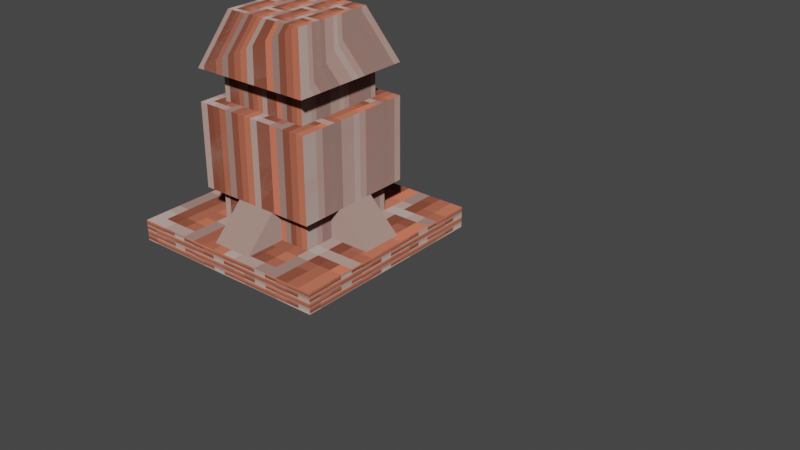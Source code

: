 # Source: SpokedMachine.blend  (saved by Blender 2.93.20; exported with 4.5.12 LTS)
import bpy
from mathutils import Matrix  # noqa: F401  (used for matrix-valued properties, if any)

bpy.ops.wm.read_factory_settings(use_empty=True)
scene = bpy.context.scene
scene.name = 'Scene'

# ---- collections
col_collection = bpy.data.collections.new('Collection'); scene.collection.children.link(col_collection)

# ---- images (referenced by path relative to the original .blend; pixels are not part of the script)
import os
ASSET_DIR = os.environ.get("B2B_ASSET_DIR", "")  # directory of the original .blend (textures are referenced by path, not embedded)
HERE = os.path.dirname(os.path.abspath(__file__))  # packed textures are extracted next to this script under _unpacked/

def load_image(name, relpath, width, height, colorspace="sRGB"):
    """Load a texture the original file referenced (path relative to the .blend, or extracted next to this script)."""
    p = next((c for c in (os.path.join(HERE, relpath), os.path.join(ASSET_DIR, relpath)) if relpath and os.path.exists(c)), "")
    if p:
        img = bpy.data.images.load(p, check_existing=True)
        img.name = name
    else:  # same state as the original file: an image datablock whose file is absent (Cycles renders it pink)
        img = bpy.data.images.new(name, width, height)
        img.source = "FILE"
        img.filepath = "//" + (relpath or name)
    img.colorspace_settings.name = colorspace
    return img
img_bricks_png = load_image('bricks.png', '_unpacked/bricks.b2c08026.png', 16, 16, 'sRGB')

# ---- materials (node trees are filled in below, after node groups)
mat_mat_example_block = bpy.data.materials.new('MAT_EXAMPLE_BLOCK')
mat_mat_example_block.use_transparent_shadow = False

# ---- material node trees
mat_mat_example_block.use_nodes = True; mat_mat_example_block.node_tree.nodes.clear()
_N = mat_mat_example_block.node_tree.nodes; _L = mat_mat_example_block.node_tree.links
n0 = _N.new('ShaderNodeOutputMaterial'); n0.name = 'Material Output'; n0.location = (300, 300)
n1 = _N.new('ShaderNodeBsdfDiffuse'); n1.name = 'Diffuse BSDF'; n1.location = (10, 300)
n1.inputs[1].default_value = 1.0
n2 = _N.new('ShaderNodeTexImage'); n2.name = 'Image Texture'; n2.location = (-280, 280)
n2.image = img_bricks_png
n2.interpolation = 'Closest'
_L.new(n1.outputs[0], n0.inputs[0])
_L.new(n2.outputs[0], n1.inputs[0])
n0.is_active_output = True

# ---- world
world_world = bpy.data.worlds.new('World'); scene.world = world_world
world_world.use_nodes = True; world_world.node_tree.nodes.clear()
_N = world_world.node_tree.nodes; _L = world_world.node_tree.links
n0 = _N.new('ShaderNodeOutputWorld'); n0.name = 'World Output'; n0.location = (300, 300)
n1 = _N.new('ShaderNodeBackground'); n1.name = 'Background'; n1.location = (10, 300)
n1.inputs[0].default_value = (0.05088, 0.05088, 0.05088, 1.0)
_L.new(n1.outputs[0], n0.inputs[0])
n0.is_active_output = True
world_world.color = (0.05088, 0.05088, 0.05088)
world_world.use_sun_shadow = False
world_world.sun_shadow_jitter_overblur = 0.0

# ---- meshes
me_cube_002 = bpy.data.meshes.new('Cube.002')
me_cube_002.from_pydata([(-0.6, -0.6, 0.4), (-0.6, 0.6, 0.4), (0.6, 0.6, 0.4), (0.6, -0.6, 0.4), (-0.6, -0.6, 1.2), (-0.6, 0.6, 1.2), (0.6, 0.6, 1.2), (0.6, -0.6, 1.2), (-0.2, 0.6, 0.4), (0.2, 0.6, 0.4), (0.2, -0.6, 0.4), (-0.2, -0.6, 0.4), (-0.6, -0.2, 0.4), (-0.6, 0.2, 0.4), (0.6, 0.2, 0.4), (0.6, -0.2, 0.4), (0.5, -0.2, 0.4), (0.5, 0.2, 0.4), (0.2, -0.5, 0.4), (0.2, 0.5, 0.4), (-0.2, -0.5, 0.4), (-0.2, 0.5, 0.4), (-0.5, -0.2, 0.4), (-0.5, 0.2, 0.4), (-1.0, -1.0, -0.1), (-1.0, -1.0, 0.1), (-1.0, 1.0, -0.1), (-1.0, 1.0, 0.1), (1.0, -1.0, -0.1), (1.0, -1.0, 0.1), (1.0, 1.0, -0.1), (1.0, 1.0, 0.1), (0.9, 0.2, 0.1), (0.9, -0.2, 0.1), (0.5, 0.2, 0.1), (0.5, -0.2, 0.1), (0.2, 0.9, 0.1), (0.2, 0.5, 0.1), (0.2, -0.5, 0.1), (0.2, -0.9, 0.1), (-0.2, 0.9, 0.1), (-0.2, 0.5, 0.1), (-0.2, -0.5, 0.1), (-0.2, -0.9, 0.1), (-0.5, 0.2, 0.1), (-0.5, -0.2, 0.1), (-0.9, 0.2, 0.1), (-0.9, -0.2, 0.1), (-0.5, -0.5, 0.1), (-0.5, 0.5, 0.1), (0.5, -0.5, 0.1), (0.5, 0.5, 0.1), (-0.5, -0.5, 0.4), (-0.5, 0.5, 0.4), (0.5, 0.5, 0.4), (0.5, -0.5, 0.4), (-0.45, -0.45, 1.5), (-0.45, 0.45, 1.5), (0.45, 0.45, 1.5), (0.45, -0.45, 1.5), (-0.45, -0.45, 1.2), (-0.45, 0.45, 1.2), (0.45, 0.45, 1.2), (0.45, -0.45, 1.2), (-0.6, -0.6, 1.5), (-0.6, 0.6, 1.5), (0.6, 0.6, 1.5), (0.6, -0.6, 1.5), (-0.4, -0.4, 2.0), (-0.4, 0.4, 2.0), (0.4, 0.4, 2.0), (0.4, -0.4, 2.0)], [], [(9, 8, 1, 5, 6, 2), (27, 25, 29, 31), (13, 1, 8, 9, 2, 14, 15, 3, 10, 11, 0, 12), (25, 27, 26, 24), (2, 6, 7, 3, 15, 14), (31, 29, 28, 30), (29, 25, 24, 28), (27, 31, 30, 26), (24, 26, 30, 28), (6, 5, 4, 7), (1, 13, 12, 0, 4, 5), (51, 50, 48, 49), (54, 53, 52, 55), (50, 51, 54, 55), (49, 48, 52, 53), (48, 50, 55, 52), (51, 49, 53, 54), (58, 57, 56, 59), (62, 63, 60, 61), (58, 59, 63, 62), (56, 57, 61, 60), (59, 56, 60, 63), (57, 58, 62, 61), (66, 67, 64, 65), (70, 69, 68, 71), (67, 66, 70, 71), (65, 64, 68, 69), (64, 67, 71, 68), (66, 65, 69, 70), (8, 40, 36, 9), (21, 41, 40, 8), (19, 37, 36, 9), (47, 12, 13, 46), (44, 23, 13, 46), (45, 22, 12, 47), (39, 10, 11, 43), (11, 43, 42, 20), (10, 39, 38, 18), (32, 14, 15, 33), (33, 15, 16, 35), (32, 14, 17, 34), (3, 7, 4, 0, 11, 10)])
_uv = me_cube_002.uv_layers.new(name='UVMap')
_uv.uv.foreach_set('vector', [0.0, 0.6667, 0.0, 0.3333, 0.0, 0.0, 0.0, 0.0, 0.0, 1.0, 0.0, 1.0, 0.0, 0.0, 1.0, 0.0, 1.0, 1.0, 0.0, 1.0, 0.3333, 0.0, 0.0, 0.0, 0.0, 0.3333, 0.0, 0.6667, 0.0, 1.0, 0.3333, 1.0, 0.6667, 1.0, 1.0, 1.0, 1.0, 0.6667, 1.0, 0.3333, 1.0, 0.0, 0.6667, 0.0, 1.0, 1.0, 0.0, 1.0, 0.0, 0.0, 1.0, 0.0, 0.0, 1.0, 0.0, 1.0, 1.0, 1.0, 1.0, 1.0, 0.6667, 1.0, 0.3333, 1.0, 1.0, 1.0, 0.0, 1.0, 0.0, 0.0, 1.0, 0.0, 1.0, 1.0, 0.0, 1.0, 0.0, 0.0, 1.0, 0.0, 1.0, 1.0, 0.0, 1.0, 8.941e-08, 0.0, 1.0, 1.192e-07, 1.0, 1.0, 0.0, 1.0, 0.0, 0.0, 1.0, 0.0, 0.0, 1.0, 0.0, 0.0, 1.0, 0.0, 1.0, 1.0, 0.0, 0.0, 0.3333, 0.0, 0.6667, 0.0, 1.0, 0.0, 1.0, 0.0, 0.0, 0.0, 0.0, 1.0, 1.0, 1.0, 1.0, 0.0, 0.0, 0.0, 0.0, 1.0, 0.0, 0.0, 1.0, 0.0, 1.0, 1.0, 1.0, 1.0, 0.0, 1.0, 0.0, 1.0, 1.0, 1.0, 0.0, 0.0, 1.0, 0.0, 1.0, 0.0, 0.0, 0.0, 1.0, 0.0, 1.0, 1.0, 1.0, 1.0, 1.0, 0.0, 0.0, 1.0, 0.0, 0.0, 0.0, 0.0, 0.0, 1.0, 0.0, 1.0, 0.0, 0.0, 1.0, 0.0, 1.0, 1.0, 0.0, 1.0, 1.0, 1.0, 1.0, 0.0, 0.0, 0.0, 0.0, 1.0, 1.0, 1.0, 1.0, 1.0, 0.0, 1.0, 1.0, 0.0, 0.0, 0.0, 0.0, 0.0, 1.0, 0.0, 1.0, 1.0, 1.0, 0.0, 1.0, 0.0, 1.0, 1.0, 0.0, 0.0, 0.0, 1.0, 0.0, 1.0, 0.0, 0.0, 0.0, 1.0, 1.0, 1.0, 1.0, 0.0, 0.0, 0.0, 0.0, 1.0, 0.0, 0.0, 1.0, 0.0, 1.0, 1.0, 1.0, 1.0, 0.0, 1.0, 0.0, 1.0, 1.0, 1.0, 0.0, 0.0, 1.0, 0.0, 1.0, 0.0, 0.0, 0.0, 1.0, 0.0, 1.0, 1.0, 1.0, 1.0, 1.0, 0.0, 0.0, 1.0, 0.0, 0.0, 0.0, 0.0, 0.0, 1.0, 0.0, 0.0, 0.0, 0.0, 0.0, 0.0, 0.0, 0.0, 0.0, 0.0, 0.0, 0.0, 0.0, 0.0, 0.0, 0.0, 0.0, 0.0, 0.0, 0.0, 0.0, 0.0, 0.0, 0.0, 0.0, 0.0, 0.0, 0.0, 0.0, 0.0, 0.0, 0.0, 0.0, 0.0, 0.0, 0.0, 0.0, 0.0, 0.0, 0.0, 0.0, 0.0, 0.0, 0.0, 0.0, 0.0, 0.0, 0.0, 0.0, 0.0, 0.0, 0.0, 0.0, 0.0, 0.0, 0.0, 0.0, 0.0, 0.0, 0.0, 0.0, 0.0, 0.0, 0.0, 0.0, 0.0, 0.0, 0.0, 0.0, 0.0, 0.0, 0.0, 0.0, 0.0, 0.0, 0.0, 0.0, 0.0, 0.0, 0.0, 0.0, 0.0, 0.0, 0.0, 0.0, 0.0, 0.0, 0.0, 0.0, 0.0, 0.0, 0.0, 0.0, 0.0, 0.0, 0.0, 1.0, 1.0, 1.0, 1.0, 1.0, 0.0, 1.0, 0.0, 1.0, 0.3333, 1.0, 0.6667])
me_cube_002.materials.append(mat_mat_example_block)
me_cube_002.use_remesh_preserve_volume = False
me_cube_002.use_remesh_preserve_attributes = False
me_cube_002.use_mirror_vertex_groups = False
me_cube_002.update()
me_plane = bpy.data.meshes.new('Plane')
me_plane.from_pydata([], [], [])
_uv = me_plane.uv_layers.new(name='UVMap')
_uv.uv.foreach_set('vector', [])
me_plane.use_remesh_fix_poles = True
me_plane.use_remesh_preserve_attributes = False
me_plane.update()

# ---- objects
ob_cube_002 = bpy.data.objects.new('Cube.002', me_cube_002)
ob_plane = bpy.data.objects.new('Plane', me_plane)

# ---- transforms, parenting, visibility, modifiers, constraints
ob_cube_002.location = (0.0, 0.0, 0.0)
ob_cube_002.lineart.crease_threshold = 0.0
ob_plane.location = (3.2, 0.444, -1.313)
ob_plane.scale = (0.5392, 0.5392, 0.5392)

# ---- collection membership
col_collection.objects.link(ob_cube_002)
col_collection.objects.link(ob_plane)

# ---- scene / render settings (as saved in the file)
scene.frame_start = 1; scene.frame_end = 250; scene.frame_set(1)
scene.render.engine = 'BLENDER_EEVEE_NEXT'
scene.cycles.use_denoising = False
scene.cycles.samples = 128
scene.cycles.sampling_pattern = 'TABULATED_SOBOL'
scene.cycles.use_adaptive_sampling = False
scene.cycles.use_light_tree = False
scene.eevee.use_gtao = True
scene.eevee.gtao_quality = 0.4
scene.eevee.gtao_distance = 2.5
scene.eevee.fast_gi_quality = 0.4
scene.view_settings.view_transform = 'Filmic'
bpy.context.view_layer.update()

# ---- added for rendering (the .blend has no active camera and no usable light): camera, sun
cam_auto = bpy.data.cameras.new('AutoCamera')
cam_auto.lens = 50.0
cam_auto.sensor_width = 36.0
cam_auto.clip_end = 1000.0
ob_auto_camera = bpy.data.objects.new('AutoCamera', cam_auto)
scene.collection.objects.link(ob_auto_camera)
ob_auto_camera.location = (6.38378, -6.34054, 4.57072)
ob_auto_camera.rotation_euler = (1.09748, -7.21219e-08, 0.694738)
scene.camera = ob_auto_camera
light_auto_sun = bpy.data.lights.new('AutoSun', 'SUN')
light_auto_sun.energy = 3.0
light_auto_sun.angle = 0.0523599
ob_auto_sun = bpy.data.objects.new('AutoSun', light_auto_sun)
scene.collection.objects.link(ob_auto_sun)
ob_auto_sun.rotation_euler = (0.872665, 0.174533, 0.523599)
bpy.context.view_layer.update()
